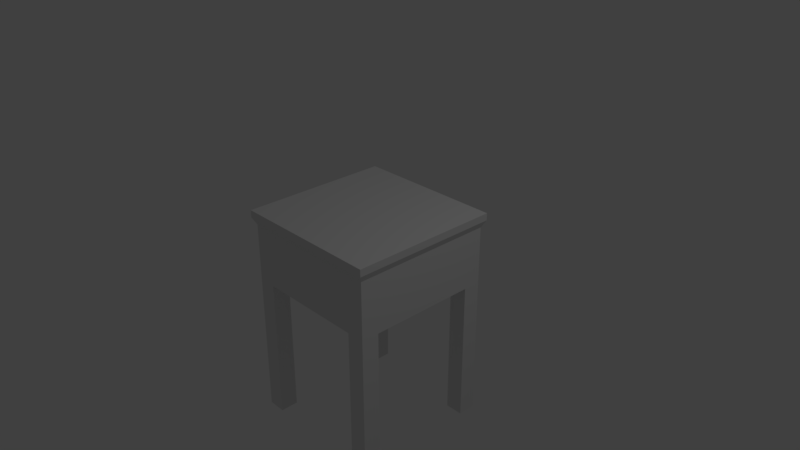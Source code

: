 # Source: EndTable.blend  (saved by Blender 2.78.0; exported with 4.5.12 LTS)
import bpy
from mathutils import Matrix  # noqa: F401  (used for matrix-valued properties, if any)

bpy.ops.wm.read_factory_settings(use_empty=True)
scene = bpy.context.scene
scene.name = 'Scene'

# ---- collections
col_collection_1 = bpy.data.collections.new('Collection 1'); scene.collection.children.link(col_collection_1)

# ---- materials (node trees are filled in below, after node groups)
mat_material = bpy.data.materials.new('Material')
mat_material.alpha_threshold = 0.0
mat_material.use_transparent_shadow = False
mat_material.roughness = 0.5
mat_material.line_color = (0.0, 0.0, 0.0, 1.0)

# ---- material node trees

# ---- world
world_world = bpy.data.worlds.new('World'); scene.world = world_world
world_world.color = (0.05088, 0.05088, 0.05088)
world_world.use_sun_shadow = False
world_world.sun_shadow_jitter_overblur = 0.0
world_world.cycles.sampling_method = 'MANUAL'

# ---- cameras
cam_camera = bpy.data.cameras.new('Camera')
cam_camera.clip_end = 100.0
cam_camera.lens = 35.0
cam_camera.sensor_width = 32.0
cam_camera.sensor_height = 18.0
cam_camera.ortho_scale = 7.314
cam_camera.dof.focus_distance = 0.0
cam_camera.dof.aperture_fstop = 128.0

# ---- lights
light_lamp = bpy.data.lights.new('Lamp', 'POINT')
light_lamp.transmission_factor = 0.0
light_lamp.cutoff_distance = 30.0
light_lamp.energy = 100.0
light_lamp.shadow_buffer_clip_start = 1.001
light_lamp.shadow_soft_size = 0.1
light_lamp.shadow_maximum_resolution = 0.006
light_lamp.use_absolute_resolution = True

# ---- meshes
me_cube = bpy.data.meshes.new('Cube')
me_cube.from_pydata([(1.0, 1.0, -1.0), (1.0, -1.0, -1.0), (-1.0, -1.0, -1.0), (-1.0, 1.0, -1.0), (1.0, 1.0, 1.0), (1.0, -1.0, 1.0), (-1.0, -1.0, 1.0), (-1.0, 1.0, 1.0), (1.05, 1.05, 1.25), (1.05, -1.05, 1.25), (-1.05, 1.05, 1.25), (-1.05, -1.05, 1.25), (1.05, 1.05, 1.5), (1.05, -1.05, 1.5), (-1.05, 1.05, 1.5), (-1.05, -1.05, 1.5), (1.0, -5.96e-08, -1.0), (1.788e-07, 1.0, -1.0), (0.0, -1.0, -1.0), (-1.0, 2.98e-07, -1.0), (5.96e-08, 1.192e-07, -1.0), (1.0, -0.5, -1.0), (-0.5, 1.0, -1.0), (-0.5, -1.0, -1.0), (-1.0, 0.5, -1.0), (1.0, 0.5, -1.0), (0.5, 1.0, -1.0), (0.5, -1.0, -1.0), (-1.0, -0.5, -1.0), (-0.5, 2.086e-07, -1.0), (0.5, 2.98e-08, -1.0), (1.192e-07, 0.5, -1.0), (2.98e-08, -0.5, -1.0), (0.5, -0.5, -1.0), (0.5, 0.5, -1.0), (-0.5, 0.5, -1.0), (-0.5, -0.5, -1.0), (1.0, -0.75, -1.0), (-0.75, 1.0, -1.0), (-0.75, -1.0, -1.0), (-1.0, 0.75, -1.0), (1.0, 0.25, -1.0), (0.25, 1.0, -1.0), (0.25, -1.0, -1.0), (-1.0, -0.25, -1.0), (-0.75, 2.533e-07, -1.0), (0.25, 7.451e-08, -1.0), (1.49e-07, 0.75, -1.0), (4.47e-08, -0.25, -1.0), (1.0, -0.25, -1.0), (-0.25, 1.0, -1.0), (-0.25, -1.0, -1.0), (-1.0, 0.25, -1.0), (1.0, 0.75, -1.0), (0.75, 1.0, -1.0), (0.75, -1.0, -1.0), (-1.0, -0.75, -1.0), (-0.25, 1.639e-07, -1.0), (0.75, -1.49e-08, -1.0), (8.941e-08, 0.25, -1.0), (1.49e-08, -0.75, -1.0), (0.25, -0.5, -1.0), (0.75, -0.5, -1.0), (0.5, -0.25, -1.0), (0.5, -0.75, -1.0), (0.25, 0.5, -1.0), (0.75, 0.5, -1.0), (0.5, 0.75, -1.0), (0.5, 0.25, -1.0), (-0.75, 0.5, -1.0), (-0.25, 0.5, -1.0), (-0.5, 0.75, -1.0), (-0.5, 0.25, -1.0), (-0.75, -0.5, -1.0), (-0.25, -0.5, -1.0), (-0.5, -0.25, -1.0), (-0.5, -0.75, -1.0), (-0.25, -0.75, -1.0), (-0.25, -0.25, -1.0), (-0.75, -0.25, -1.0), (-0.25, 0.25, -1.0), (-0.25, 0.75, -1.0), (-0.75, 0.75, -1.0), (0.75, 0.25, -1.0), (0.75, 0.75, -1.0), (0.25, 0.75, -1.0), (0.75, -0.75, -1.0), (0.75, -0.25, -1.0), (0.25, -0.25, -1.0), (0.25, -0.75, -1.0), (0.25, 0.25, -1.0), (-0.75, 0.25, -1.0), (-0.75, -0.75, -1.0), (1.0, -0.75, -6.0), (1.0, -1.0, -6.0), (-0.75, 1.0, -6.0), (-1.0, 1.0, -6.0), (-0.75, -1.0, -6.0), (-1.0, -1.0, -6.0), (-1.0, 0.75, -6.0), (1.0, 1.0, -6.0), (1.0, 0.75, -6.0), (0.75, 1.0, -6.0), (0.75, -1.0, -6.0), (-1.0, -0.75, -6.0), (-0.75, 0.75, -6.0), (0.75, 0.75, -6.0), (0.75, -0.75, -6.0), (-0.75, -0.75, -6.0), (-0.6668, -1.0, 0.5079), (0.6525, -1.0, 0.5079), (0.6525, -1.0, -0.6991), (-0.6668, -1.0, -0.6991)], [], [(39, 2, 98, 97), (7, 6, 11, 10), (0, 4, 5, 1, 37, 21, 49, 16, 41, 25, 53), (1, 5, 110, 111), (2, 6, 7, 3, 40, 24, 52, 19, 44, 28, 56), (4, 0, 54, 26, 42, 17, 50, 22, 38, 3, 7), (8, 10, 14, 12), (4, 7, 10, 8), (6, 5, 9, 11), (5, 4, 8, 9), (12, 14, 15, 13), (11, 9, 13, 15), (9, 8, 12, 13), (10, 11, 15, 14), (91, 45, 19, 52), (90, 46, 20, 59), (89, 43, 18, 60), (88, 61, 32, 48), (87, 62, 33, 63), (86, 55, 27, 64), (85, 65, 31, 47), (84, 66, 34, 67), (83, 58, 30, 68), (82, 69, 24, 40), (81, 70, 35, 71), (80, 57, 29, 72), (79, 73, 28, 44), (78, 74, 36, 75), (77, 51, 23, 76), (74, 77, 76, 36), (32, 60, 77, 74), (60, 18, 51, 77), (57, 78, 75, 29), (20, 48, 78, 57), (48, 32, 74, 78), (45, 79, 44, 19), (29, 75, 79, 45), (75, 36, 73, 79), (70, 80, 72, 35), (31, 59, 80, 70), (59, 20, 57, 80), (50, 81, 71, 22), (17, 47, 81, 50), (47, 31, 70, 81), (55, 86, 107, 103), (22, 71, 82, 38), (71, 35, 69, 82), (66, 83, 68, 34), (25, 41, 83, 66), (41, 16, 58, 83), (54, 84, 67, 26), (2, 56, 104, 98), (53, 25, 66, 84), (42, 85, 47, 17), (26, 67, 85, 42), (67, 34, 65, 85), (62, 86, 64, 33), (21, 37, 86, 62), (56, 92, 108, 104), (58, 87, 63, 30), (16, 49, 87, 58), (49, 21, 62, 87), (46, 88, 48, 20), (30, 63, 88, 46), (63, 33, 61, 88), (61, 89, 60, 32), (33, 64, 89, 61), (64, 27, 43, 89), (65, 90, 59, 31), (34, 68, 90, 65), (68, 30, 46, 90), (69, 91, 52, 24), (35, 72, 91, 69), (72, 29, 45, 91), (73, 92, 56, 28), (36, 76, 92, 73), (76, 23, 39, 92), (108, 97, 98, 104), (95, 105, 99, 96), (100, 101, 106, 102), (93, 94, 103, 107), (92, 39, 97, 108), (40, 3, 96, 99), (82, 40, 99, 105), (0, 53, 101, 100), (54, 0, 100, 102), (53, 84, 106, 101), (37, 1, 94, 93), (38, 82, 105, 95), (86, 37, 93, 107), (1, 55, 103, 94), (84, 54, 102, 106), (3, 38, 95, 96), (39, 23, 51, 18, 43, 27, 55, 1, 111, 112, 2), (5, 6, 109, 110), (110, 109, 112, 111), (6, 2, 112, 109)])
me_cube.materials.append(mat_material)
me_cube.use_remesh_preserve_volume = False
me_cube.use_remesh_preserve_attributes = False
me_cube.use_mirror_vertex_groups = False
me_cube.update()

# ---- objects
ob_endtable = bpy.data.objects.new('EndTable', me_cube)
ob_lamp = bpy.data.objects.new('Lamp', light_lamp)
ob_camera = bpy.data.objects.new('Camera', cam_camera)

# ---- transforms, parenting, visibility, modifiers, constraints
ob_endtable.location = (0.0, 0.0, 0.0)
ob_endtable.scale = (1.0, 1.0, 0.4)
ob_endtable.lock_rotations_4d = False
ob_endtable.empty_display_type = 'ARROWS'
ob_endtable.lineart.crease_threshold = 0.0
ob_lamp.location = (4.076, 1.005, 5.904)
ob_lamp.rotation_euler = (0.6503, 0.05522, 1.866)
ob_lamp.lock_rotations_4d = False
ob_lamp.empty_display_type = 'ARROWS'
ob_lamp.color = (0.0, 0.0, 0.0, 0.0)
ob_lamp.lineart.crease_threshold = 0.0
ob_camera.location = (7.481, -6.508, 5.344)
ob_camera.rotation_euler = (1.109, 0.0, 0.8149)
ob_camera.lock_rotations_4d = False
ob_camera.empty_display_type = 'ARROWS'
ob_camera.color = (0.0, 0.0, 0.0, 0.0)
ob_camera.display_type = 'WIRE'
ob_camera.lineart.crease_threshold = 0.0

# ---- collection membership
col_collection_1.objects.link(ob_endtable)
col_collection_1.objects.link(ob_lamp)
col_collection_1.objects.link(ob_camera)

# ---- scene / render settings (as saved in the file)
scene.camera = ob_camera
scene.frame_start = 1; scene.frame_end = 250; scene.frame_set(1)
scene.render.engine = 'BLENDER_EEVEE_NEXT'
scene.render.resolution_percentage = 50
scene.render.dither_intensity = 0.0
scene.cycles.use_denoising = False
scene.cycles.samples = 128
scene.cycles.sampling_pattern = 'TABULATED_SOBOL'
scene.cycles.light_sampling_threshold = 0.0
scene.cycles.use_adaptive_sampling = False
scene.cycles.use_light_tree = False
scene.cycles.blur_glossy = 0.0
scene.cycles.sample_clamp_indirect = 0.0
scene.view_settings.view_transform = 'Standard'
bpy.context.view_layer.update()
